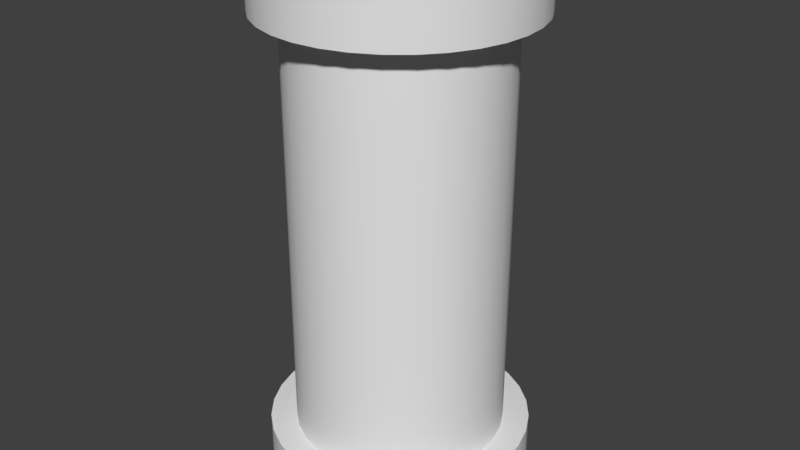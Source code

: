 # Source: ledPillar2.blend  (saved by Blender 2.77.0; exported with 4.5.12 LTS)
import bpy
from mathutils import Matrix  # noqa: F401  (used for matrix-valued properties, if any)

bpy.ops.wm.read_factory_settings(use_empty=True)
scene = bpy.context.scene
scene.name = 'Scene'

# ---- collections
col_collection_1 = bpy.data.collections.new('Collection 1'); scene.collection.children.link(col_collection_1)

# ---- materials (node trees are filled in below, after node groups)
mat_material = bpy.data.materials.new('Material')
mat_material.alpha_threshold = 0.0
mat_material.use_transparent_shadow = False
mat_material.roughness = 0.5
mat_material.line_color = (0.0, 0.0, 0.0, 1.0)

# ---- material node trees

# ---- world
world_world = bpy.data.worlds.new('World'); scene.world = world_world
world_world.color = (0.05088, 0.05088, 0.05088)
world_world.use_sun_shadow = False
world_world.sun_shadow_jitter_overblur = 0.0
world_world.cycles.sampling_method = 'MANUAL'

# ---- meshes
me_cube_001 = bpy.data.meshes.new('Cube.001')
me_cube_001.from_pydata([(0.0, 0.4, 0.2), (-0.07804, 0.3923, 0.2), (-0.1531, 0.3696, 0.2), (-0.2222, 0.3326, 0.2), (-0.2828, 0.2828, 0.2), (-0.3326, 0.2222, 0.2), (-0.3696, 0.1531, 0.2), (-0.3923, 0.07804, 0.2), (-0.4, 3.02e-08, 0.2), (-0.3923, -0.07804, 0.2), (-0.3696, -0.1531, 0.2), (-0.3326, -0.2222, 0.2), (-0.2828, -0.2828, 0.2), (-0.2222, -0.3326, 0.2), (-0.1531, -0.3696, 0.2), (-0.07804, -0.3923, 0.2), (1.303e-07, -0.4, 0.2), (0.07804, -0.3923, 0.2), (0.1531, -0.3696, 0.2), (0.2222, -0.3326, 0.2), (0.2828, -0.2828, 0.2), (0.3326, -0.2222, 0.2), (0.3696, -0.1531, 0.2), (0.3923, -0.07804, 0.2), (0.4, 3.862e-07, 0.2), (0.3923, 0.07804, 0.2), (0.3696, 0.1531, 0.2), (0.3326, 0.2222, 0.2), (0.2828, 0.2828, 0.2), (0.2222, 0.3326, 0.2), (0.1531, 0.3696, 0.2), (0.07804, 0.3923, 0.2), (0.0, 0.4, 1.8), (-0.07804, 0.3923, 1.8), (-0.1531, 0.3696, 1.8), (-0.2222, 0.3326, 1.8), (-0.2828, 0.2828, 1.8), (-0.3326, 0.2222, 1.8), (-0.3696, 0.1531, 1.8), (-0.3923, 0.07804, 1.8), (-0.4, 3.02e-08, 1.8), (-0.3923, -0.07804, 1.8), (-0.3696, -0.1531, 1.8), (-0.3326, -0.2222, 1.8), (-0.2828, -0.2828, 1.8), (-0.2222, -0.3326, 1.8), (-0.1531, -0.3696, 1.8), (-0.07804, -0.3923, 1.8), (1.303e-07, -0.4, 1.8), (0.07804, -0.3923, 1.8), (0.1531, -0.3696, 1.8), (0.2222, -0.3326, 1.8), (0.2828, -0.2828, 1.8), (0.3326, -0.2222, 1.8), (0.3696, -0.1531, 1.8), (0.3923, -0.07804, 1.8), (0.4, 3.862e-07, 1.8), (0.3923, 0.07804, 1.8), (0.3696, 0.1531, 1.8), (0.3326, 0.2222, 1.8), (0.2828, 0.2828, 1.8), (0.2222, 0.3326, 1.8), (0.1531, 0.3696, 1.8), (0.07804, 0.3923, 1.8), (0.0, 0.5, 0.2), (-0.09755, 0.4904, 0.2), (-0.1913, 0.4619, 0.2), (-0.2778, 0.4157, 0.2), (-0.3536, 0.3536, 0.2), (-0.4157, 0.2778, 0.2), (-0.4619, 0.1913, 0.2), (-0.4904, 0.09755, 0.2), (-0.5, 3.775e-08, 0.2), (-0.4904, -0.09755, 0.2), (-0.4619, -0.1913, 0.2), (-0.4157, -0.2778, 0.2), (-0.3536, -0.3536, 0.2), (-0.2778, -0.4157, 0.2), (-0.1913, -0.4619, 0.2), (-0.09755, -0.4904, 0.2), (1.629e-07, -0.5, 0.2), (0.09755, -0.4904, 0.2), (0.1913, -0.4619, 0.2), (0.2778, -0.4157, 0.2), (0.3536, -0.3536, 0.2), (0.4157, -0.2778, 0.2), (0.4619, -0.1913, 0.2), (0.4904, -0.09754, 0.2), (0.5, 4.828e-07, 0.2), (0.4904, 0.09755, 0.2), (0.4619, 0.1913, 0.2), (0.4157, 0.2778, 0.2), (0.3536, 0.3536, 0.2), (0.2778, 0.4157, 0.2), (0.1913, 0.4619, 0.2), (0.09754, 0.4904, 0.2), (0.0, 0.5, 0.0), (-0.09755, 0.4904, 0.0), (-0.1913, 0.4619, 0.0), (-0.2778, 0.4157, 0.0), (-0.3536, 0.3536, 0.0), (-0.4157, 0.2778, 0.0), (-0.4619, 0.1913, 0.0), (-0.4904, 0.09755, 0.0), (-0.5, 3.775e-08, 0.0), (-0.4904, -0.09755, 0.0), (-0.4619, -0.1913, 0.0), (-0.4157, -0.2778, 0.0), (-0.3536, -0.3536, 0.0), (-0.2778, -0.4157, 0.0), (-0.1913, -0.4619, 0.0), (-0.09755, -0.4904, 0.0), (1.629e-07, -0.5, 0.0), (0.09755, -0.4904, 0.0), (0.1913, -0.4619, 0.0), (0.2778, -0.4157, 0.0), (0.3536, -0.3536, 0.0), (0.4157, -0.2778, 0.0), (0.4619, -0.1913, 0.0), (0.4904, -0.09754, 0.0), (0.5, 4.828e-07, 0.0), (0.4904, 0.09755, 0.0), (0.4619, 0.1913, 0.0), (0.4157, 0.2778, 0.0), (0.3536, 0.3536, 0.0), (0.2778, 0.4157, 0.0), (0.1913, 0.4619, 0.0), (0.09754, 0.4904, 0.0), (0.0, 0.5, 1.8), (-0.09755, 0.4904, 1.8), (-0.1913, 0.4619, 1.8), (-0.2778, 0.4157, 1.8), (-0.3536, 0.3536, 1.8), (-0.4157, 0.2778, 1.8), (-0.4619, 0.1913, 1.8), (-0.4904, 0.09755, 1.8), (-0.5, 3.775e-08, 1.8), (-0.4904, -0.09755, 1.8), (-0.4619, -0.1913, 1.8), (-0.4157, -0.2778, 1.8), (-0.3536, -0.3536, 1.8), (-0.2778, -0.4157, 1.8), (-0.1913, -0.4619, 1.8), (-0.09755, -0.4904, 1.8), (1.629e-07, -0.5, 1.8), (0.09755, -0.4904, 1.8), (0.1913, -0.4619, 1.8), (0.2778, -0.4157, 1.8), (0.3536, -0.3536, 1.8), (0.4157, -0.2778, 1.8), (0.4619, -0.1913, 1.8), (0.4904, -0.09754, 1.8), (0.5, 4.828e-07, 1.8), (0.4904, 0.09755, 1.8), (0.4619, 0.1913, 1.8), (0.4157, 0.2778, 1.8), (0.3536, 0.3536, 1.8), (0.2778, 0.4157, 1.8), (0.1913, 0.4619, 1.8), (0.09754, 0.4904, 1.8), (0.0, 0.5, 2.0), (-0.09755, 0.4904, 2.0), (-0.1913, 0.4619, 2.0), (-0.2778, 0.4157, 2.0), (-0.3536, 0.3536, 2.0), (-0.4157, 0.2778, 2.0), (-0.4619, 0.1913, 2.0), (-0.4904, 0.09755, 2.0), (-0.5, 3.775e-08, 2.0), (-0.4904, -0.09755, 2.0), (-0.4619, -0.1913, 2.0), (-0.4157, -0.2778, 2.0), (-0.3536, -0.3536, 2.0), (-0.2778, -0.4157, 2.0), (-0.1913, -0.4619, 2.0), (-0.09755, -0.4904, 2.0), (1.629e-07, -0.5, 2.0), (0.09755, -0.4904, 2.0), (0.1913, -0.4619, 2.0), (0.2778, -0.4157, 2.0), (0.3536, -0.3536, 2.0), (0.4157, -0.2778, 2.0), (0.4619, -0.1913, 2.0), (0.4904, -0.09754, 2.0), (0.5, 4.828e-07, 2.0), (0.4904, 0.09755, 2.0), (0.4619, 0.1913, 2.0), (0.4157, 0.2778, 2.0), (0.3536, 0.3536, 2.0), (0.2778, 0.4157, 2.0), (0.1913, 0.4619, 2.0), (0.09754, 0.4904, 2.0), (-6.263e-08, 1.49e-07, 0.0), (-5.96e-08, 1.49e-07, 2.0)], [], [(78, 77, 109, 110), (65, 64, 96, 97), (92, 91, 123, 124), (79, 78, 110, 111), (66, 65, 97, 98), (93, 92, 124, 125), (80, 79, 111, 112), (67, 66, 98, 99), (94, 93, 125, 126), (81, 80, 112, 113), (68, 67, 99, 100), (95, 94, 126, 127), (82, 81, 113, 114), (69, 68, 100, 101), (64, 95, 127, 96), (83, 82, 114, 115), (70, 69, 101, 102), (84, 83, 115, 116), (71, 70, 102, 103), (85, 84, 116, 117), (72, 71, 103, 104), (86, 85, 117, 118), (73, 72, 104, 105), (87, 86, 118, 119), (74, 73, 105, 106), (88, 87, 119, 120), (75, 74, 106, 107), (89, 88, 120, 121), (76, 75, 107, 108), (90, 89, 121, 122), (77, 76, 108, 109), (91, 90, 122, 123), (153, 185, 184, 152), (140, 172, 171, 139), (154, 186, 185, 153), (141, 173, 172, 140), (155, 187, 186, 154), (142, 174, 173, 141), (129, 161, 160, 128), (156, 188, 187, 155), (143, 175, 174, 142), (130, 162, 161, 129), (157, 189, 188, 156), (144, 176, 175, 143), (131, 163, 162, 130), (158, 190, 189, 157), (145, 177, 176, 144), (132, 164, 163, 131), (159, 191, 190, 158), (146, 178, 177, 145), (133, 165, 164, 132), (128, 160, 191, 159), (147, 179, 178, 146), (134, 166, 165, 133), (148, 180, 179, 147), (135, 167, 166, 134), (149, 181, 180, 148), (136, 168, 167, 135), (150, 182, 181, 149), (137, 169, 168, 136), (151, 183, 182, 150), (138, 170, 169, 137), (152, 184, 183, 151), (139, 171, 170, 138), (32, 128, 159, 63), (63, 159, 158, 62), (62, 158, 157, 61), (61, 157, 156, 60), (60, 156, 155, 59), (59, 155, 154, 58), (58, 154, 153, 57), (57, 153, 152, 56), (56, 152, 151, 55), (55, 151, 150, 54), (54, 150, 149, 53), (53, 149, 148, 52), (52, 148, 147, 51), (51, 147, 146, 50), (50, 146, 145, 49), (49, 145, 144, 48), (48, 144, 143, 47), (47, 143, 142, 46), (46, 142, 141, 45), (45, 141, 140, 44), (44, 140, 139, 43), (43, 139, 138, 42), (42, 138, 137, 41), (41, 137, 136, 40), (40, 136, 135, 39), (39, 135, 134, 38), (38, 134, 133, 37), (37, 133, 132, 36), (36, 132, 131, 35), (35, 131, 130, 34), (34, 130, 129, 33), (33, 129, 128, 32), (1, 65, 66, 2), (2, 66, 67, 3), (3, 67, 68, 4), (4, 68, 69, 5), (5, 69, 70, 6), (6, 70, 71, 7), (7, 71, 72, 8), (8, 72, 73, 9), (9, 73, 74, 10), (10, 74, 75, 11), (11, 75, 76, 12), (12, 76, 77, 13), (13, 77, 78, 14), (14, 78, 79, 15), (15, 79, 80, 16), (16, 80, 81, 17), (17, 81, 82, 18), (18, 82, 83, 19), (19, 83, 84, 20), (20, 84, 85, 21), (21, 85, 86, 22), (22, 86, 87, 23), (23, 87, 88, 24), (24, 88, 89, 25), (25, 89, 90, 26), (26, 90, 91, 27), (27, 91, 92, 28), (28, 92, 93, 29), (29, 93, 94, 30), (30, 94, 95, 31), (31, 95, 64, 0), (0, 64, 65, 1), (178, 179, 193), (165, 166, 193), (179, 180, 193), (166, 167, 193), (180, 181, 193), (167, 168, 193), (181, 182, 193), (168, 169, 193), (182, 183, 193), (169, 170, 193), (183, 184, 193), (170, 171, 193), (184, 185, 193), (171, 172, 193), (185, 186, 193), (172, 173, 193), (186, 187, 193), (173, 174, 193), (160, 161, 193), (187, 188, 193), (174, 175, 193), (161, 162, 193), (188, 189, 193), (175, 176, 193), (162, 163, 193), (189, 190, 193), (176, 177, 193), (163, 164, 193), (190, 191, 193), (177, 178, 193), (164, 165, 193), (191, 160, 193), (104, 103, 192), (118, 117, 192), (105, 104, 192), (119, 118, 192), (106, 105, 192), (120, 119, 192), (107, 106, 192), (121, 120, 192), (108, 107, 192), (122, 121, 192), (109, 108, 192), (123, 122, 192), (110, 109, 192), (97, 96, 192), (124, 123, 192), (111, 110, 192), (98, 97, 192), (125, 124, 192), (112, 111, 192), (99, 98, 192), (126, 125, 192), (113, 112, 192), (100, 99, 192), (127, 126, 192), (114, 113, 192), (101, 100, 192), (96, 127, 192), (115, 114, 192), (102, 101, 192), (116, 115, 192), (103, 102, 192), (117, 116, 192)])
me_cube_001.polygons.foreach_set('use_smooth', [True] * 192)
_uv = me_cube_001.uv_layers.new(name='UVMap')
_uv.uv.foreach_set('vector', [0.0625, 0.6983, 0.09375, 0.6983, 0.09375, 0.7621, 0.0625, 0.7621, 0.4688, 0.6983, 0.5, 0.6983, 0.5, 0.7621, 0.4688, 0.7621, 0.625, 0.6983, 0.6562, 0.6983, 0.6562, 0.7621, 0.625, 0.7621, 0.03125, 0.6983, 0.0625, 0.6983, 0.0625, 0.7621, 0.03125, 0.7621, 0.4375, 0.6983, 0.4688, 0.6983, 0.4688, 0.7621, 0.4375, 0.7621, 0.5937, 0.6983, 0.625, 0.6983, 0.625, 0.7621, 0.5937, 0.7621, 0.0, 0.6983, 0.03125, 0.6983, 0.03125, 0.7621, 1.669e-07, 0.7621, 0.4063, 0.6983, 0.4375, 0.6983, 0.4375, 0.7621, 0.4063, 0.7621, 0.5625, 0.6983, 0.5937, 0.6983, 0.5937, 0.7621, 0.5625, 0.7621, 0.9687, 0.6983, 1.0, 0.6983, 1.0, 0.7621, 0.9688, 0.7621, 0.375, 0.6983, 0.4063, 0.6983, 0.4063, 0.7621, 0.375, 0.7621, 0.5312, 0.6983, 0.5625, 0.6983, 0.5625, 0.7621, 0.5312, 0.7621, 0.9375, 0.6983, 0.9687, 0.6983, 0.9688, 0.7621, 0.9375, 0.7621, 0.3438, 0.6983, 0.375, 0.6983, 0.375, 0.7621, 0.3438, 0.7621, 0.5, 0.6983, 0.5312, 0.6983, 0.5312, 0.7621, 0.5, 0.7621, 0.9062, 0.6983, 0.9375, 0.6983, 0.9375, 0.7621, 0.9062, 0.7621, 0.3125, 0.6983, 0.3438, 0.6983, 0.3438, 0.7621, 0.3125, 0.7621, 0.875, 0.6983, 0.9062, 0.6983, 0.9062, 0.7621, 0.875, 0.7621, 0.2813, 0.6983, 0.3125, 0.6983, 0.3125, 0.7621, 0.2813, 0.7621, 0.8437, 0.6983, 0.875, 0.6983, 0.875, 0.7621, 0.8437, 0.7621, 0.25, 0.6983, 0.2813, 0.6983, 0.2813, 0.7621, 0.25, 0.7621, 0.8125, 0.6983, 0.8437, 0.6983, 0.8437, 0.7621, 0.8125, 0.7621, 0.2188, 0.6983, 0.25, 0.6983, 0.25, 0.7621, 0.2188, 0.7621, 0.7812, 0.6983, 0.8125, 0.6983, 0.8125, 0.7621, 0.7812, 0.7621, 0.1875, 0.6983, 0.2188, 0.6983, 0.2188, 0.7621, 0.1875, 0.7621, 0.75, 0.6983, 0.7812, 0.6983, 0.7812, 0.7621, 0.75, 0.7621, 0.1563, 0.6983, 0.1875, 0.6983, 0.1875, 0.7621, 0.1563, 0.7621, 0.7187, 0.6983, 0.75, 0.6983, 0.75, 0.7621, 0.7187, 0.7621, 0.125, 0.6983, 0.1563, 0.6983, 0.1563, 0.7621, 0.125, 0.7621, 0.6875, 0.6983, 0.7187, 0.6983, 0.7187, 0.7621, 0.6875, 0.7621, 0.09375, 0.6983, 0.125, 0.6983, 0.125, 0.7621, 0.09375, 0.7621, 0.6562, 0.6983, 0.6875, 0.6983, 0.6875, 0.7621, 0.6562, 0.7621, 0.7188, 0.6983, 0.7188, 0.6346, 0.75, 0.6346, 0.75, 0.6983, 0.125, 0.6983, 0.125, 0.6346, 0.1563, 0.6346, 0.1563, 0.6983, 0.6875, 0.6983, 0.6875, 0.6346, 0.7188, 0.6346, 0.7188, 0.6983, 0.09375, 0.6983, 0.09375, 0.6346, 0.125, 0.6346, 0.125, 0.6983, 0.6563, 0.6983, 0.6562, 0.6346, 0.6875, 0.6346, 0.6875, 0.6983, 0.0625, 0.6983, 0.0625, 0.6346, 0.09375, 0.6346, 0.09375, 0.6983, 0.4688, 0.6983, 0.4688, 0.6346, 0.5, 0.6346, 0.5, 0.6983, 0.625, 0.6983, 0.625, 0.6346, 0.6562, 0.6346, 0.6563, 0.6983, 0.03125, 0.6983, 0.03125, 0.6346, 0.0625, 0.6346, 0.0625, 0.6983, 0.4375, 0.6983, 0.4375, 0.6346, 0.4688, 0.6346, 0.4688, 0.6983, 0.5938, 0.6983, 0.5938, 0.6346, 0.625, 0.6346, 0.625, 0.6983, 3.338e-07, 0.6983, 0.0, 0.6346, 0.03125, 0.6346, 0.03125, 0.6983, 0.4063, 0.6983, 0.4063, 0.6346, 0.4375, 0.6346, 0.4375, 0.6983, 0.5625, 0.6983, 0.5625, 0.6346, 0.5938, 0.6346, 0.5938, 0.6983, 0.9687, 0.6983, 0.9687, 0.6346, 1.0, 0.6346, 1.0, 0.6983, 0.375, 0.6983, 0.375, 0.6346, 0.4063, 0.6346, 0.4063, 0.6983, 0.5313, 0.6983, 0.5312, 0.6346, 0.5625, 0.6346, 0.5625, 0.6983, 0.9375, 0.6983, 0.9375, 0.6346, 0.9687, 0.6346, 0.9687, 0.6983, 0.3438, 0.6983, 0.3438, 0.6346, 0.375, 0.6346, 0.375, 0.6983, 0.5, 0.6983, 0.5, 0.6346, 0.5312, 0.6346, 0.5313, 0.6983, 0.9062, 0.6983, 0.9062, 0.6346, 0.9375, 0.6346, 0.9375, 0.6983, 0.3125, 0.6983, 0.3125, 0.6346, 0.3438, 0.6346, 0.3438, 0.6983, 0.875, 0.6983, 0.875, 0.6346, 0.9062, 0.6346, 0.9062, 0.6983, 0.2813, 0.6983, 0.2813, 0.6346, 0.3125, 0.6346, 0.3125, 0.6983, 0.8437, 0.6983, 0.8437, 0.6346, 0.875, 0.6346, 0.875, 0.6983, 0.25, 0.6983, 0.25, 0.6346, 0.2813, 0.6346, 0.2813, 0.6983, 0.8125, 0.6983, 0.8125, 0.6346, 0.8437, 0.6346, 0.8437, 0.6983, 0.2188, 0.6983, 0.2188, 0.6346, 0.25, 0.6346, 0.25, 0.6983, 0.7812, 0.6983, 0.7812, 0.6346, 0.8125, 0.6346, 0.8125, 0.6983, 0.1875, 0.6983, 0.1875, 0.6346, 0.2188, 0.6346, 0.2188, 0.6983, 0.75, 0.6983, 0.75, 0.6346, 0.7812, 0.6346, 0.7812, 0.6983, 0.1563, 0.6983, 0.1563, 0.6346, 0.1875, 0.6346, 0.1875, 0.6983, 0.536, 0.3635, 0.5511, 0.3353, 0.5771, 0.3527, 0.5568, 0.3773, 0.5568, 0.3773, 0.5771, 0.3527, 0.5992, 0.3748, 0.5745, 0.395, 0.5745, 0.395, 0.5992, 0.3748, 0.6165, 0.4008, 0.5884, 0.4158, 0.5884, 0.4158, 0.6165, 0.4008, 0.6285, 0.4297, 0.598, 0.4389, 0.598, 0.4389, 0.6285, 0.4297, 0.6346, 0.4603, 0.6028, 0.4634, 0.6028, 0.4634, 0.6346, 0.4603, 0.6346, 0.4916, 0.6028, 0.4884, 0.6028, 0.4884, 0.6346, 0.4916, 0.6285, 0.5222, 0.598, 0.5129, 0.598, 0.5129, 0.6285, 0.5222, 0.6165, 0.5511, 0.5884, 0.536, 0.5884, 0.536, 0.6165, 0.5511, 0.5992, 0.5771, 0.5745, 0.5568, 0.5745, 0.5568, 0.5992, 0.5771, 0.5771, 0.5992, 0.5568, 0.5745, 0.5568, 0.5745, 0.5771, 0.5992, 0.5511, 0.6165, 0.536, 0.5884, 0.536, 0.5884, 0.5511, 0.6165, 0.5222, 0.6285, 0.5129, 0.598, 0.5129, 0.598, 0.5222, 0.6285, 0.4916, 0.6346, 0.4884, 0.6028, 0.4884, 0.6028, 0.4916, 0.6346, 0.4603, 0.6346, 0.4634, 0.6028, 0.4634, 0.6028, 0.4603, 0.6346, 0.4297, 0.6285, 0.4389, 0.598, 0.4389, 0.598, 0.4297, 0.6285, 0.4008, 0.6165, 0.4158, 0.5884, 0.4158, 0.5884, 0.4008, 0.6165, 0.3748, 0.5992, 0.395, 0.5745, 0.395, 0.5745, 0.3748, 0.5992, 0.3527, 0.5771, 0.3773, 0.5568, 0.3773, 0.5568, 0.3527, 0.5771, 0.3353, 0.5511, 0.3635, 0.536, 0.3635, 0.536, 0.3353, 0.5511, 0.3234, 0.5222, 0.3539, 0.5129, 0.3539, 0.5129, 0.3234, 0.5222, 0.3173, 0.4916, 0.349, 0.4884, 0.349, 0.4884, 0.3173, 0.4916, 0.3173, 0.4603, 0.349, 0.4634, 0.349, 0.4634, 0.3173, 0.4603, 0.3234, 0.4297, 0.3539, 0.4389, 0.3539, 0.4389, 0.3234, 0.4297, 0.3353, 0.4008, 0.3635, 0.4158, 0.3635, 0.4158, 0.3353, 0.4008, 0.3527, 0.3748, 0.3773, 0.395, 0.3773, 0.395, 0.3527, 0.3748, 0.3748, 0.3527, 0.395, 0.3773, 0.395, 0.3773, 0.3748, 0.3527, 0.4008, 0.3353, 0.4158, 0.3635, 0.4158, 0.3635, 0.4008, 0.3353, 0.4297, 0.3234, 0.4389, 0.3539, 0.4389, 0.3539, 0.4297, 0.3234, 0.4603, 0.3173, 0.4634, 0.349, 0.4634, 0.349, 0.4603, 0.3173, 0.4916, 0.3173, 0.4884, 0.349, 0.4884, 0.349, 0.4916, 0.3173, 0.5222, 0.3234, 0.5129, 0.3539, 0.5129, 0.3539, 0.5222, 0.3234, 0.5511, 0.3353, 0.536, 0.3635, 0.3773, 0.2395, 0.3527, 0.2598, 0.3353, 0.2338, 0.3635, 0.2188, 0.3635, 0.2188, 0.3353, 0.2338, 0.3234, 0.2049, 0.3539, 0.1957, 0.3539, 0.1957, 0.3234, 0.2049, 0.3173, 0.1743, 0.349, 0.1711, 0.349, 0.1711, 0.3173, 0.1743, 0.3173, 0.143, 0.349, 0.1461, 0.349, 0.1461, 0.3173, 0.143, 0.3234, 0.1124, 0.3539, 0.1216, 0.3539, 0.1216, 0.3234, 0.1124, 0.3353, 0.0835, 0.3635, 0.09853, 0.3635, 0.09853, 0.3353, 0.0835, 0.3527, 0.05751, 0.3773, 0.07774, 0.3773, 0.07774, 0.3527, 0.05751, 0.3748, 0.03542, 0.395, 0.06006, 0.395, 0.06006, 0.3748, 0.03542, 0.4008, 0.01806, 0.4158, 0.04617, 0.4158, 0.04617, 0.4008, 0.01806, 0.4297, 0.006097, 0.4389, 0.03661, 0.4389, 0.03661, 0.4297, 0.006097, 0.4603, 2.086e-08, 0.4634, 0.03173, 0.4634, 0.03173, 0.4603, 2.086e-08, 0.4916, 0.0, 0.4884, 0.03173, 0.4884, 0.03173, 0.4916, 0.0, 0.5222, 0.006097, 0.5129, 0.03661, 0.5129, 0.03661, 0.5222, 0.006097, 0.5511, 0.01806, 0.536, 0.04617, 0.536, 0.04617, 0.5511, 0.01806, 0.5771, 0.03542, 0.5568, 0.06006, 0.5568, 0.06006, 0.5771, 0.03542, 0.5992, 0.05751, 0.5745, 0.07774, 0.5745, 0.07774, 0.5992, 0.05751, 0.6165, 0.0835, 0.5884, 0.09853, 0.5884, 0.09853, 0.6165, 0.0835, 0.6285, 0.1124, 0.598, 0.1216, 0.598, 0.1216, 0.6285, 0.1124, 0.6346, 0.143, 0.6028, 0.1461, 0.6028, 0.1461, 0.6346, 0.143, 0.6346, 0.1743, 0.6028, 0.1711, 0.6028, 0.1711, 0.6346, 0.1743, 0.6285, 0.2049, 0.598, 0.1957, 0.598, 0.1957, 0.6285, 0.2049, 0.6165, 0.2338, 0.5884, 0.2188, 0.5884, 0.2188, 0.6165, 0.2338, 0.5992, 0.2598, 0.5745, 0.2395, 0.5745, 0.2395, 0.5992, 0.2598, 0.5771, 0.2819, 0.5568, 0.2572, 0.5568, 0.2572, 0.5771, 0.2819, 0.5511, 0.2992, 0.536, 0.2711, 0.536, 0.2711, 0.5511, 0.2992, 0.5222, 0.3112, 0.5129, 0.2807, 0.5129, 0.2807, 0.5222, 0.3112, 0.4916, 0.3173, 0.4884, 0.2856, 0.4884, 0.2856, 0.4916, 0.3173, 0.4603, 0.3173, 0.4634, 0.2856, 0.4634, 0.2856, 0.4603, 0.3173, 0.4297, 0.3112, 0.4389, 0.2807, 0.4389, 0.2807, 0.4297, 0.3112, 0.4008, 0.2992, 0.4158, 0.2711, 0.4158, 0.2711, 0.4008, 0.2992, 0.3748, 0.2819, 0.395, 0.2572, 0.395, 0.2572, 0.3748, 0.2819, 0.3527, 0.2598, 0.3773, 0.2395, 0.2598, 0.03542, 0.2819, 0.05751, 0.1586, 0.1586, 0.006097, 0.2049, 2.086e-08, 0.1743, 0.1586, 0.1586, 0.2819, 0.05751, 0.2992, 0.0835, 0.1586, 0.1586, 2.086e-08, 0.1743, 0.0, 0.143, 0.1586, 0.1586, 0.2992, 0.0835, 0.3112, 0.1124, 0.1586, 0.1586, 0.0, 0.143, 0.006097, 0.1124, 0.1586, 0.1586, 0.3112, 0.1124, 0.3173, 0.143, 0.1586, 0.1586, 0.006097, 0.1124, 0.01806, 0.0835, 0.1586, 0.1586, 0.3173, 0.143, 0.3173, 0.1743, 0.1586, 0.1586, 0.01806, 0.0835, 0.03542, 0.05751, 0.1586, 0.1586, 0.3173, 0.1743, 0.3112, 0.2049, 0.1586, 0.1586, 0.03542, 0.05751, 0.05751, 0.03542, 0.1586, 0.1586, 0.3112, 0.2049, 0.2992, 0.2338, 0.1586, 0.1586, 0.05751, 0.03542, 0.0835, 0.01806, 0.1586, 0.1586, 0.2992, 0.2338, 0.2819, 0.2598, 0.1586, 0.1586, 0.0835, 0.01806, 0.1124, 0.006097, 0.1586, 0.1586, 0.2819, 0.2598, 0.2598, 0.2819, 0.1586, 0.1586, 0.1124, 0.006097, 0.143, 0.0, 0.1586, 0.1586, 0.1124, 0.3112, 0.0835, 0.2992, 0.1586, 0.1586, 0.2598, 0.2819, 0.2338, 0.2992, 0.1586, 0.1586, 0.143, 0.0, 0.1743, 1.043e-08, 0.1586, 0.1586, 0.0835, 0.2992, 0.05751, 0.2819, 0.1586, 0.1586, 0.2338, 0.2992, 0.2049, 0.3112, 0.1586, 0.1586, 0.1743, 1.043e-08, 0.2049, 0.006097, 0.1586, 0.1586, 0.05751, 0.2819, 0.03542, 0.2598, 0.1586, 0.1586, 0.2049, 0.3112, 0.1743, 0.3173, 0.1586, 0.1586, 0.2049, 0.006097, 0.2338, 0.01806, 0.1586, 0.1586, 0.03542, 0.2598, 0.01806, 0.2338, 0.1586, 0.1586, 0.1743, 0.3173, 0.143, 0.3173, 0.1586, 0.1586, 0.2338, 0.01806, 0.2598, 0.03542, 0.1586, 0.1586, 0.01806, 0.2338, 0.006097, 0.2049, 0.1586, 0.1586, 0.143, 0.3173, 0.1124, 0.3112, 0.1586, 0.1586, 0.01806, 0.4008, 0.03542, 0.3748, 0.1586, 0.4759, 0.2598, 0.5992, 0.2338, 0.6165, 0.1586, 0.4759, 0.006097, 0.4297, 0.01806, 0.4008, 0.1586, 0.4759, 0.2819, 0.5771, 0.2598, 0.5992, 0.1586, 0.4759, 2.086e-08, 0.4603, 0.006097, 0.4297, 0.1586, 0.4759, 0.2992, 0.5511, 0.2819, 0.5771, 0.1586, 0.4759, 0.0, 0.4916, 2.086e-08, 0.4603, 0.1586, 0.4759, 0.3112, 0.5222, 0.2992, 0.5511, 0.1586, 0.4759, 0.006097, 0.5222, 0.0, 0.4916, 0.1586, 0.4759, 0.3173, 0.4916, 0.3112, 0.5222, 0.1586, 0.4759, 0.01806, 0.5511, 0.006097, 0.5222, 0.1586, 0.4759, 0.3173, 0.4603, 0.3173, 0.4916, 0.1586, 0.4759, 0.03542, 0.5771, 0.01806, 0.5511, 0.1586, 0.4759, 0.2049, 0.3234, 0.2338, 0.3353, 0.1586, 0.4759, 0.3112, 0.4297, 0.3173, 0.4603, 0.1586, 0.4759, 0.05751, 0.5992, 0.03542, 0.5771, 0.1586, 0.4759, 0.1743, 0.3173, 0.2049, 0.3234, 0.1586, 0.4759, 0.2992, 0.4008, 0.3112, 0.4297, 0.1586, 0.4759, 0.0835, 0.6165, 0.05751, 0.5992, 0.1586, 0.4759, 0.143, 0.3173, 0.1743, 0.3173, 0.1586, 0.4759, 0.2819, 0.3748, 0.2992, 0.4008, 0.1586, 0.4759, 0.1124, 0.6285, 0.0835, 0.6165, 0.1586, 0.4759, 0.1124, 0.3234, 0.143, 0.3173, 0.1586, 0.4759, 0.2598, 0.3527, 0.2819, 0.3748, 0.1586, 0.4759, 0.143, 0.6346, 0.1124, 0.6285, 0.1586, 0.4759, 0.0835, 0.3353, 0.1124, 0.3234, 0.1586, 0.4759, 0.2338, 0.3353, 0.2598, 0.3527, 0.1586, 0.4759, 0.1743, 0.6346, 0.143, 0.6346, 0.1586, 0.4759, 0.05751, 0.3527, 0.0835, 0.3353, 0.1586, 0.4759, 0.2049, 0.6285, 0.1743, 0.6346, 0.1586, 0.4759, 0.03542, 0.3748, 0.05751, 0.3527, 0.1586, 0.4759, 0.2338, 0.6165, 0.2049, 0.6285, 0.1586, 0.4759])
me_cube_001.materials.append(mat_material)
me_cube_001.use_remesh_preserve_volume = False
me_cube_001.use_remesh_preserve_attributes = False
me_cube_001.use_mirror_vertex_groups = False
me_cube_001.update()
me_cube = bpy.data.meshes.new('Cube')
me_cube.from_pydata([(0.0, 0.4, 0.2), (-0.07804, 0.3923, 0.2), (-0.1531, 0.3696, 0.2), (-0.2222, 0.3326, 0.2), (-0.2828, 0.2828, 0.2), (-0.3326, 0.2222, 0.2), (-0.3696, 0.1531, 0.2), (-0.3923, 0.07804, 0.2), (-0.4, 3.02e-08, 0.2), (-0.3923, -0.07804, 0.2), (-0.3696, -0.1531, 0.2), (-0.3326, -0.2222, 0.2), (-0.2828, -0.2828, 0.2), (-0.2222, -0.3326, 0.2), (-0.1531, -0.3696, 0.2), (-0.07804, -0.3923, 0.2), (1.303e-07, -0.4, 0.2), (0.07804, -0.3923, 0.2), (0.1531, -0.3696, 0.2), (0.2222, -0.3326, 0.2), (0.2828, -0.2828, 0.2), (0.3326, -0.2222, 0.2), (0.3696, -0.1531, 0.2), (0.3923, -0.07804, 0.2), (0.4, 3.862e-07, 0.2), (0.3923, 0.07804, 0.2), (0.3696, 0.1531, 0.2), (0.3326, 0.2222, 0.2), (0.2828, 0.2828, 0.2), (0.2222, 0.3326, 0.2), (0.1531, 0.3696, 0.2), (0.07804, 0.3923, 0.2), (0.0, 0.4, 1.8), (-0.07804, 0.3923, 1.8), (-0.1531, 0.3696, 1.8), (-0.2222, 0.3326, 1.8), (-0.2828, 0.2828, 1.8), (-0.3326, 0.2222, 1.8), (-0.3696, 0.1531, 1.8), (-0.3923, 0.07804, 1.8), (-0.4, 3.02e-08, 1.8), (-0.3923, -0.07804, 1.8), (-0.3696, -0.1531, 1.8), (-0.3326, -0.2222, 1.8), (-0.2828, -0.2828, 1.8), (-0.2222, -0.3326, 1.8), (-0.1531, -0.3696, 1.8), (-0.07804, -0.3923, 1.8), (1.303e-07, -0.4, 1.8), (0.07804, -0.3923, 1.8), (0.1531, -0.3696, 1.8), (0.2222, -0.3326, 1.8), (0.2828, -0.2828, 1.8), (0.3326, -0.2222, 1.8), (0.3696, -0.1531, 1.8), (0.3923, -0.07804, 1.8), (0.4, 3.862e-07, 1.8), (0.3923, 0.07804, 1.8), (0.3696, 0.1531, 1.8), (0.3326, 0.2222, 1.8), (0.2828, 0.2828, 1.8), (0.2222, 0.3326, 1.8), (0.1531, 0.3696, 1.8), (0.07804, 0.3923, 1.8)], [], [(16, 48, 47, 15), (3, 35, 34, 2), (30, 62, 61, 29), (17, 49, 48, 16), (4, 36, 35, 3), (31, 63, 62, 30), (18, 50, 49, 17), (5, 37, 36, 4), (0, 32, 63, 31), (19, 51, 50, 18), (6, 38, 37, 5), (20, 52, 51, 19), (7, 39, 38, 6), (21, 53, 52, 20), (8, 40, 39, 7), (22, 54, 53, 21), (9, 41, 40, 8), (23, 55, 54, 22), (10, 42, 41, 9), (24, 56, 55, 23), (11, 43, 42, 10), (25, 57, 56, 24), (12, 44, 43, 11), (26, 58, 57, 25), (13, 45, 44, 12), (27, 59, 58, 26), (14, 46, 45, 13), (1, 33, 32, 0), (28, 60, 59, 27), (15, 47, 46, 14), (2, 34, 33, 1), (29, 61, 60, 28)])
me_cube.polygons.foreach_set('use_smooth', [True] * 32)
_uv = me_cube.uv_layers.new(name='UVMap')
_uv.uv.foreach_set('vector', [0.5, 0.0, 0.5, 0.6376, 0.4688, 0.6376, 0.4688, 0.0, 0.09375, 1.663e-07, 0.09375, 0.6376, 0.0625, 0.6376, 0.0625, 1.9e-07, 0.9375, 2.375e-08, 0.9375, 0.6376, 0.9062, 0.6376, 0.9062, 0.0, 0.5312, 9.502e-08, 0.5313, 0.6376, 0.5, 0.6376, 0.5, 1.188e-07, 0.125, 1.188e-07, 0.125, 0.6376, 0.09375, 0.6376, 0.09375, 1.663e-07, 0.9688, 4.751e-08, 0.9687, 0.6376, 0.9375, 0.6376, 0.9375, 2.375e-08, 0.5625, 9.502e-08, 0.5625, 0.6376, 0.5313, 0.6376, 0.5312, 9.502e-08, 0.1562, 9.502e-08, 0.1563, 0.6376, 0.125, 0.6376, 0.125, 1.188e-07, 1.0, 4.751e-08, 1.0, 0.6376, 0.9687, 0.6376, 0.9688, 4.751e-08, 0.5938, 7.126e-08, 0.5938, 0.6376, 0.5625, 0.6376, 0.5625, 9.502e-08, 0.1875, 7.126e-08, 0.1875, 0.6376, 0.1563, 0.6376, 0.1562, 9.502e-08, 0.625, 4.751e-08, 0.625, 0.6376, 0.5938, 0.6376, 0.5938, 7.126e-08, 0.2188, 4.751e-08, 0.2188, 0.6376, 0.1875, 0.6376, 0.1875, 7.126e-08, 0.6562, 4.751e-08, 0.6563, 0.6376, 0.625, 0.6376, 0.625, 4.751e-08, 0.25, 2.375e-08, 0.25, 0.6376, 0.2188, 0.6376, 0.2188, 4.751e-08, 0.6875, 2.375e-08, 0.6875, 0.6376, 0.6563, 0.6376, 0.6562, 4.751e-08, 0.2812, 2.375e-08, 0.2813, 0.6376, 0.25, 0.6376, 0.25, 2.375e-08, 0.7187, 2.375e-08, 0.7188, 0.6376, 0.6875, 0.6376, 0.6875, 2.375e-08, 0.3125, 2.375e-08, 0.3125, 0.6376, 0.2813, 0.6376, 0.2812, 2.375e-08, 0.75, 0.0, 0.75, 0.6376, 0.7188, 0.6376, 0.7187, 2.375e-08, 0.3438, 0.0, 0.3438, 0.6376, 0.3125, 0.6376, 0.3125, 2.375e-08, 0.7812, 0.0, 0.7813, 0.6376, 0.75, 0.6376, 0.75, 0.0, 0.375, 0.0, 0.375, 0.6376, 0.3438, 0.6376, 0.3438, 0.0, 0.8125, 0.0, 0.8125, 0.6376, 0.7813, 0.6376, 0.7812, 0.0, 0.4062, 0.0, 0.4063, 0.6376, 0.375, 0.6376, 0.375, 0.0, 0.8438, 0.0, 0.8438, 0.6376, 0.8125, 0.6376, 0.8125, 0.0, 0.4375, 0.0, 0.4375, 0.6376, 0.4063, 0.6376, 0.4062, 0.0, 0.03125, 2.375e-07, 0.03125, 0.6376, 1.14e-06, 0.6376, 0.0, 2.85e-07, 0.875, 0.0, 0.875, 0.6376, 0.8438, 0.6376, 0.8438, 0.0, 0.4688, 0.0, 0.4688, 0.6376, 0.4375, 0.6376, 0.4375, 0.0, 0.0625, 1.9e-07, 0.0625, 0.6376, 0.03125, 0.6376, 0.03125, 2.375e-07, 0.9062, 0.0, 0.9062, 0.6376, 0.875, 0.6376, 0.875, 0.0])
me_cube.materials.append(mat_material)
me_cube.use_remesh_preserve_volume = False
me_cube.use_remesh_preserve_attributes = False
me_cube.use_mirror_vertex_groups = False
me_cube.update()

# ---- objects
ob_ledpillar = bpy.data.objects.new('ledPillar', me_cube_001)
ob_ledpillar1 = bpy.data.objects.new('ledPillar1', me_cube)

# ---- transforms, parenting, visibility, modifiers, constraints
ob_ledpillar.location = (0.0, 0.0, 0.0)
ob_ledpillar.lock_rotations_4d = False
ob_ledpillar.empty_display_type = 'ARROWS'
ob_ledpillar.lineart.crease_threshold = 0.0
_m = ob_ledpillar.modifiers.new('EdgeSplit', 'EDGE_SPLIT')
ob_ledpillar1.location = (0.0, 0.0, 0.0)
ob_ledpillar1.lock_rotations_4d = False
ob_ledpillar1.empty_display_type = 'ARROWS'
ob_ledpillar1.lineart.crease_threshold = 0.0
_m = ob_ledpillar1.modifiers.new('EdgeSplit', 'EDGE_SPLIT')

# ---- collection membership
col_collection_1.objects.link(ob_ledpillar)
col_collection_1.objects.link(ob_ledpillar1)

# ---- scene / render settings (as saved in the file)
scene.frame_start = 1; scene.frame_end = 250; scene.frame_set(1)
scene.render.engine = 'BLENDER_EEVEE_NEXT'
scene.render.resolution_percentage = 50
scene.render.dither_intensity = 0.0
scene.cycles.use_denoising = False
scene.cycles.samples = 128
scene.cycles.sampling_pattern = 'TABULATED_SOBOL'
scene.cycles.light_sampling_threshold = 0.0
scene.cycles.use_adaptive_sampling = False
scene.cycles.use_light_tree = False
scene.cycles.blur_glossy = 0.0
scene.cycles.sample_clamp_indirect = 0.0
scene.view_settings.view_transform = 'Standard'
bpy.context.view_layer.update()

# ---- added for rendering (the .blend has no active camera and no usable light): camera, sun
cam_auto = bpy.data.cameras.new('AutoCamera')
cam_auto.lens = 50.0
cam_auto.sensor_width = 36.0
cam_auto.clip_end = 1000.0
ob_auto_camera = bpy.data.objects.new('AutoCamera', cam_auto)
scene.collection.objects.link(ob_auto_camera)
ob_auto_camera.location = (2.26633, -2.71959, 2.81306)
ob_auto_camera.rotation_euler = (1.09748, -7.21219e-08, 0.694738)
scene.camera = ob_auto_camera
light_auto_sun = bpy.data.lights.new('AutoSun', 'SUN')
light_auto_sun.energy = 3.0
light_auto_sun.angle = 0.0523599
ob_auto_sun = bpy.data.objects.new('AutoSun', light_auto_sun)
scene.collection.objects.link(ob_auto_sun)
ob_auto_sun.rotation_euler = (0.872665, 0.174533, 0.523599)
bpy.context.view_layer.update()
